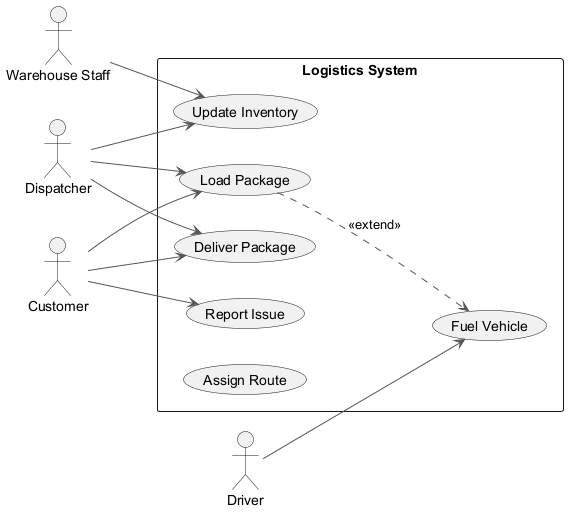

The diagram above was rendered by PlantUML. Its source (embedded in the PNG):
@startuml
skinparam ArrowColor #555555
left to right direction
actor "Warehouse Staff" as WarehouseStaff
actor "Dispatcher" as Dispatcher
actor "Customer" as Customer
actor "Driver" as Driver
rectangle "Logistics System" {
  usecase "Load Package" as UC_LoadPackage
  usecase "Fuel Vehicle" as UC_FuelVehicle
  usecase "Deliver Package" as UC_DeliverPackage
  usecase "Report Issue" as UC_ReportIssue
  usecase "Update Inventory" as UC_UpdateInventory
  usecase "Assign Route" as UC_AssignRoute
}
WarehouseStaff --> UC_UpdateInventory
Dispatcher --> UC_DeliverPackage
Dispatcher --> UC_LoadPackage
Dispatcher --> UC_UpdateInventory
Customer --> UC_LoadPackage
Customer --> UC_ReportIssue
Customer --> UC_DeliverPackage
Driver --> UC_FuelVehicle
UC_LoadPackage ..> UC_FuelVehicle : <<extend>>
@enduml